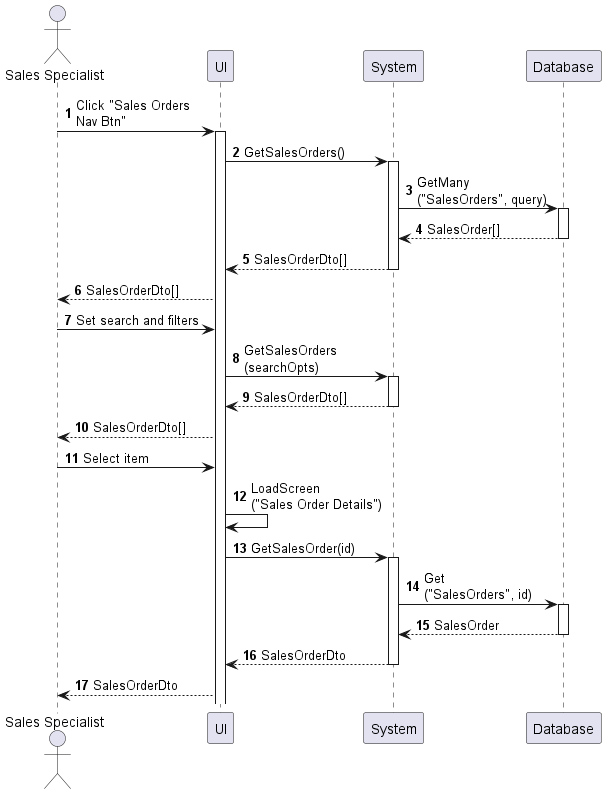

The diagram above was rendered by PlantUML. Its source (embedded in the PNG):
@startuml sales-order-view
autonumber

actor "Sales Specialist" as a
participant UI as f
participant System as b
participant Database as d

a -> f : Click "Sales Orders\nNav Btn"
activate f
f -> b : GetSalesOrders()
activate b
b -> d : GetMany\n("SalesOrders", query)
activate d
return SalesOrder[]
return SalesOrderDto[]
f --> a : SalesOrderDto[]
a -> f : Set search and filters
f -> b : GetSalesOrders\n(searchOpts)
activate b
return SalesOrderDto[]
f --> a : SalesOrderDto[]
a -> f : Select item
f -> f : LoadScreen\n("Sales Order Details")
f -> b : GetSalesOrder(id)
activate b
b -> d : Get\n("SalesOrders", id)
activate d
return SalesOrder
return SalesOrderDto
f --> a : SalesOrderDto
@enduml